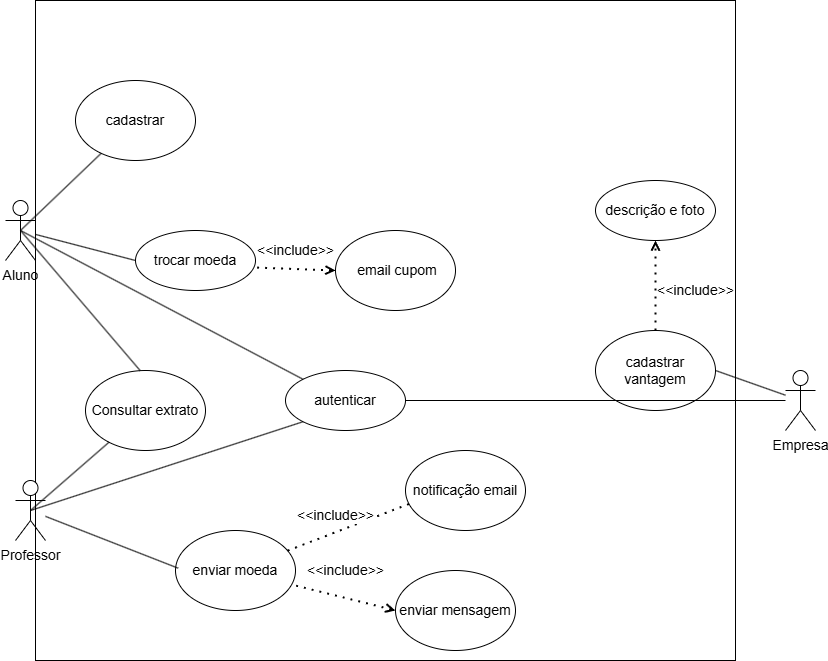

The diagram above was exported from draw.io. Its source (the exported page's mxGraphModel, read from the mxfile embedded in the PNG):
<mxGraphModel dx="1693" dy="448" grid="1" gridSize="10" guides="1" tooltips="1" connect="1" arrows="1" fold="1" page="1" pageScale="1" pageWidth="827" pageHeight="1169" math="0" shadow="0">
  <root>
    <mxCell id="0" />
    <mxCell id="1" parent="0" />
    <mxCell id="kwX2mdHOjzqc7qpseAoT-49" value="" style="rounded=0;whiteSpace=wrap;html=1;fillColor=none;" parent="1" vertex="1">
      <mxGeometry x="30" y="70" width="700" height="660" as="geometry" />
    </mxCell>
    <mxCell id="kwX2mdHOjzqc7qpseAoT-4" value="Aluno&lt;div&gt;&lt;br&gt;&lt;/div&gt;" style="shape=umlActor;verticalLabelPosition=bottom;verticalAlign=top;html=1;outlineConnect=0;" parent="1" vertex="1">
      <mxGeometry y="270" width="30" height="60" as="geometry" />
    </mxCell>
    <mxCell id="kwX2mdHOjzqc7qpseAoT-8" value="&lt;font&gt;autenticar&lt;/font&gt;" style="ellipse;whiteSpace=wrap;html=1;" parent="1" vertex="1">
      <mxGeometry x="280" y="440" width="120" height="60" as="geometry" />
    </mxCell>
    <mxCell id="kwX2mdHOjzqc7qpseAoT-9" value="Consultar extrato" style="ellipse;whiteSpace=wrap;html=1;" parent="1" vertex="1">
      <mxGeometry x="80" y="440" width="120" height="80" as="geometry" />
    </mxCell>
    <mxCell id="kwX2mdHOjzqc7qpseAoT-11" value="&lt;font&gt;trocar moeda&lt;/font&gt;" style="ellipse;whiteSpace=wrap;html=1;" parent="1" vertex="1">
      <mxGeometry x="130" y="300" width="120" height="60" as="geometry" />
    </mxCell>
    <mxCell id="kwX2mdHOjzqc7qpseAoT-12" value="&lt;font&gt;cadastrar&lt;/font&gt;" style="ellipse;whiteSpace=wrap;html=1;" parent="1" vertex="1">
      <mxGeometry x="70" y="150" width="120" height="80" as="geometry" />
    </mxCell>
    <mxCell id="kwX2mdHOjzqc7qpseAoT-18" value="" style="endArrow=none;html=1;rounded=0;entryX=0.5;entryY=0.5;entryDx=0;entryDy=0;entryPerimeter=0;" parent="1" source="kwX2mdHOjzqc7qpseAoT-12" target="kwX2mdHOjzqc7qpseAoT-4" edge="1">
      <mxGeometry width="50" height="50" relative="1" as="geometry">
        <mxPoint x="90" y="440" as="sourcePoint" />
        <mxPoint x="140" y="390" as="targetPoint" />
      </mxGeometry>
    </mxCell>
    <mxCell id="kwX2mdHOjzqc7qpseAoT-22" value="" style="endArrow=none;html=1;rounded=0;entryX=0.5;entryY=0.5;entryDx=0;entryDy=0;entryPerimeter=0;exitX=0;exitY=0;exitDx=0;exitDy=0;" parent="1" source="kwX2mdHOjzqc7qpseAoT-8" target="kwX2mdHOjzqc7qpseAoT-4" edge="1">
      <mxGeometry width="50" height="50" relative="1" as="geometry">
        <mxPoint x="390" y="360" as="sourcePoint" />
        <mxPoint x="440" y="310" as="targetPoint" />
      </mxGeometry>
    </mxCell>
    <mxCell id="kwX2mdHOjzqc7qpseAoT-23" value="" style="endArrow=none;html=1;rounded=0;exitX=0;exitY=0.5;exitDx=0;exitDy=0;" parent="1" source="kwX2mdHOjzqc7qpseAoT-11" target="kwX2mdHOjzqc7qpseAoT-4" edge="1">
      <mxGeometry width="50" height="50" relative="1" as="geometry">
        <mxPoint x="390" y="360" as="sourcePoint" />
        <mxPoint x="440" y="310" as="targetPoint" />
      </mxGeometry>
    </mxCell>
    <mxCell id="kwX2mdHOjzqc7qpseAoT-24" value="" style="endArrow=none;html=1;rounded=0;entryX=0.5;entryY=0.5;entryDx=0;entryDy=0;entryPerimeter=0;exitX=0.456;exitY=0.002;exitDx=0;exitDy=0;exitPerimeter=0;" parent="1" source="kwX2mdHOjzqc7qpseAoT-9" target="kwX2mdHOjzqc7qpseAoT-4" edge="1">
      <mxGeometry width="50" height="50" relative="1" as="geometry">
        <mxPoint x="390" y="360" as="sourcePoint" />
        <mxPoint x="440" y="310" as="targetPoint" />
      </mxGeometry>
    </mxCell>
    <mxCell id="kwX2mdHOjzqc7qpseAoT-28" value="&amp;nbsp;email cupom" style="ellipse;whiteSpace=wrap;html=1;" parent="1" vertex="1">
      <mxGeometry x="330" y="300" width="120" height="80" as="geometry" />
    </mxCell>
    <mxCell id="kwX2mdHOjzqc7qpseAoT-29" value="" style="endArrow=none;dashed=1;html=1;dashPattern=1 3;strokeWidth=2;rounded=0;entryX=0.992;entryY=0.617;entryDx=0;entryDy=0;entryPerimeter=0;exitX=0;exitY=0.5;exitDx=0;exitDy=0;startArrow=open;startFill=0;" parent="1" source="kwX2mdHOjzqc7qpseAoT-28" target="kwX2mdHOjzqc7qpseAoT-11" edge="1">
      <mxGeometry width="50" height="50" relative="1" as="geometry">
        <mxPoint x="270" y="360" as="sourcePoint" />
        <mxPoint x="320" y="310" as="targetPoint" />
      </mxGeometry>
    </mxCell>
    <mxCell id="kwX2mdHOjzqc7qpseAoT-30" value="&lt;font&gt;&amp;lt;&amp;lt;include&amp;gt;&amp;gt;&lt;/font&gt;" style="edgeLabel;html=1;align=center;verticalAlign=middle;resizable=0;points=[];" parent="1" connectable="0" vertex="1">
      <mxGeometry x="289.997561109642" y="319.99541205316945" as="geometry" />
    </mxCell>
    <mxCell id="kwX2mdHOjzqc7qpseAoT-31" value="Professor" style="shape=umlActor;verticalLabelPosition=bottom;verticalAlign=top;html=1;outlineConnect=0;" parent="1" vertex="1">
      <mxGeometry x="10" y="550" width="30" height="60" as="geometry" />
    </mxCell>
    <mxCell id="kwX2mdHOjzqc7qpseAoT-32" value="enviar moeda" style="ellipse;whiteSpace=wrap;html=1;" parent="1" vertex="1">
      <mxGeometry x="170" y="600" width="120" height="80" as="geometry" />
    </mxCell>
    <mxCell id="kwX2mdHOjzqc7qpseAoT-33" value="enviar mensagem" style="ellipse;whiteSpace=wrap;html=1;" parent="1" vertex="1">
      <mxGeometry x="390" y="640" width="120" height="80" as="geometry" />
    </mxCell>
    <mxCell id="kwX2mdHOjzqc7qpseAoT-36" value="" style="endArrow=none;dashed=1;html=1;dashPattern=1 3;strokeWidth=2;rounded=0;exitX=0;exitY=0.5;exitDx=0;exitDy=0;startArrow=open;startFill=0;" parent="1" source="kwX2mdHOjzqc7qpseAoT-33" target="kwX2mdHOjzqc7qpseAoT-32" edge="1">
      <mxGeometry width="50" height="50" relative="1" as="geometry">
        <mxPoint x="350" y="690" as="sourcePoint" />
        <mxPoint x="400" y="640" as="targetPoint" />
      </mxGeometry>
    </mxCell>
    <mxCell id="kwX2mdHOjzqc7qpseAoT-37" value="&lt;font&gt;&amp;lt;&amp;lt;include&amp;gt;&amp;gt;&lt;/font&gt;" style="edgeLabel;html=1;align=center;verticalAlign=middle;resizable=0;points=[];" parent="1" connectable="0" vertex="1">
      <mxGeometry x="339.997561109642" y="639.9954120531695" as="geometry" />
    </mxCell>
    <mxCell id="kwX2mdHOjzqc7qpseAoT-38" value="Empresa" style="shape=umlActor;verticalLabelPosition=bottom;verticalAlign=top;html=1;outlineConnect=0;" parent="1" vertex="1">
      <mxGeometry x="780" y="440" width="30" height="60" as="geometry" />
    </mxCell>
    <mxCell id="kwX2mdHOjzqc7qpseAoT-39" value="cadastrar vantagem" style="ellipse;whiteSpace=wrap;html=1;" parent="1" vertex="1">
      <mxGeometry x="590" y="400" width="120" height="80" as="geometry" />
    </mxCell>
    <mxCell id="kwX2mdHOjzqc7qpseAoT-40" value="&lt;font&gt;descrição e foto&lt;/font&gt;" style="ellipse;whiteSpace=wrap;html=1;" parent="1" vertex="1">
      <mxGeometry x="590" y="250" width="120" height="60" as="geometry" />
    </mxCell>
    <mxCell id="kwX2mdHOjzqc7qpseAoT-45" value="" style="endArrow=none;html=1;rounded=0;entryX=0.5;entryY=0.5;entryDx=0;entryDy=0;entryPerimeter=0;" parent="1" source="kwX2mdHOjzqc7qpseAoT-9" target="kwX2mdHOjzqc7qpseAoT-31" edge="1">
      <mxGeometry width="50" height="50" relative="1" as="geometry">
        <mxPoint x="330" y="570" as="sourcePoint" />
        <mxPoint x="380" y="520" as="targetPoint" />
      </mxGeometry>
    </mxCell>
    <mxCell id="kwX2mdHOjzqc7qpseAoT-46" value="" style="endArrow=none;html=1;rounded=0;exitX=0.5;exitY=0.5;exitDx=0;exitDy=0;exitPerimeter=0;entryX=0;entryY=1;entryDx=0;entryDy=0;" parent="1" source="kwX2mdHOjzqc7qpseAoT-31" target="kwX2mdHOjzqc7qpseAoT-8" edge="1">
      <mxGeometry width="50" height="50" relative="1" as="geometry">
        <mxPoint x="330" y="570" as="sourcePoint" />
        <mxPoint x="330" y="550" as="targetPoint" />
      </mxGeometry>
    </mxCell>
    <mxCell id="kwX2mdHOjzqc7qpseAoT-47" value="" style="endArrow=none;html=1;rounded=0;exitX=1;exitY=0.5;exitDx=0;exitDy=0;" parent="1" source="kwX2mdHOjzqc7qpseAoT-8" target="kwX2mdHOjzqc7qpseAoT-38" edge="1">
      <mxGeometry width="50" height="50" relative="1" as="geometry">
        <mxPoint x="330" y="570" as="sourcePoint" />
        <mxPoint x="380" y="520" as="targetPoint" />
      </mxGeometry>
    </mxCell>
    <mxCell id="kwX2mdHOjzqc7qpseAoT-52" value="" style="endArrow=none;html=1;rounded=0;exitX=1;exitY=0.5;exitDx=0;exitDy=0;" parent="1" source="kwX2mdHOjzqc7qpseAoT-39" target="kwX2mdHOjzqc7qpseAoT-38" edge="1">
      <mxGeometry width="50" height="50" relative="1" as="geometry">
        <mxPoint x="400" y="470" as="sourcePoint" />
        <mxPoint x="450" y="420" as="targetPoint" />
      </mxGeometry>
    </mxCell>
    <mxCell id="kwX2mdHOjzqc7qpseAoT-53" value="" style="endArrow=open;dashed=1;html=1;dashPattern=1 3;strokeWidth=2;rounded=0;entryX=0.5;entryY=1;entryDx=0;entryDy=0;exitX=0.5;exitY=0;exitDx=0;exitDy=0;endFill=0;" parent="1" source="kwX2mdHOjzqc7qpseAoT-39" target="kwX2mdHOjzqc7qpseAoT-40" edge="1">
      <mxGeometry width="50" height="50" relative="1" as="geometry">
        <mxPoint x="590" y="400" as="sourcePoint" />
        <mxPoint x="640" y="350" as="targetPoint" />
      </mxGeometry>
    </mxCell>
    <mxCell id="kwX2mdHOjzqc7qpseAoT-55" value="&lt;font&gt;&amp;lt;&amp;lt;include&amp;gt;&amp;gt;&lt;/font&gt;" style="edgeLabel;html=1;align=center;verticalAlign=middle;resizable=0;points=[];" parent="1" connectable="0" vertex="1">
      <mxGeometry x="689.997561109642" y="359.99541205316945" as="geometry" />
    </mxCell>
    <mxCell id="kwX2mdHOjzqc7qpseAoT-56" value="" style="endArrow=none;html=1;rounded=0;exitX=0.022;exitY=0.471;exitDx=0;exitDy=0;exitPerimeter=0;" parent="1" source="kwX2mdHOjzqc7qpseAoT-32" target="kwX2mdHOjzqc7qpseAoT-31" edge="1">
      <mxGeometry width="50" height="50" relative="1" as="geometry">
        <mxPoint x="100" y="640" as="sourcePoint" />
        <mxPoint x="150" y="590" as="targetPoint" />
      </mxGeometry>
    </mxCell>
    <mxCell id="kwX2mdHOjzqc7qpseAoT-58" value="notificação email" style="ellipse;whiteSpace=wrap;html=1;" parent="1" vertex="1">
      <mxGeometry x="400" y="520" width="120" height="80" as="geometry" />
    </mxCell>
    <mxCell id="kwX2mdHOjzqc7qpseAoT-59" value="" style="endArrow=none;dashed=1;html=1;dashPattern=1 3;strokeWidth=2;rounded=0;entryX=0.056;entryY=0.653;entryDx=0;entryDy=0;entryPerimeter=0;" parent="1" source="kwX2mdHOjzqc7qpseAoT-32" target="kwX2mdHOjzqc7qpseAoT-58" edge="1">
      <mxGeometry width="50" height="50" relative="1" as="geometry">
        <mxPoint x="440" y="530" as="sourcePoint" />
        <mxPoint x="490" y="480" as="targetPoint" />
      </mxGeometry>
    </mxCell>
    <mxCell id="kwX2mdHOjzqc7qpseAoT-60" value="&lt;font&gt;&amp;lt;&amp;lt;include&amp;gt;&amp;gt;&lt;/font&gt;" style="edgeLabel;html=1;align=center;verticalAlign=middle;resizable=0;points=[];" parent="1" connectable="0" vertex="1">
      <mxGeometry x="329.997561109642" y="584.9954120531695" as="geometry" />
    </mxCell>
  </root>
</mxGraphModel>